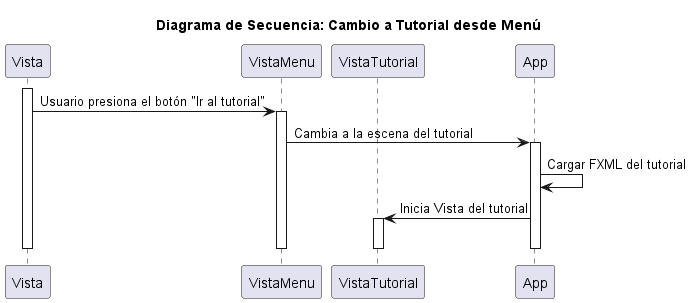

The diagram above was rendered by PlantUML. Its source (embedded in the PNG):
@startuml

title Diagrama de Secuencia: Cambio a Tutorial desde Menú

participant Vista
participant VistaMenu
participant VistaTutorial
participant App

activate Vista
Vista -> VistaMenu: Usuario presiona el botón "Ir al tutorial"
activate VistaMenu
VistaMenu -> App: Cambia a la escena del tutorial
activate App
App -> App: Cargar FXML del tutorial
App -> VistaTutorial: Inicia Vista del tutorial
activate VistaTutorial
deactivate App
deactivate VistaTutorial
deactivate VistaMenu
deactivate Vista

@enduml